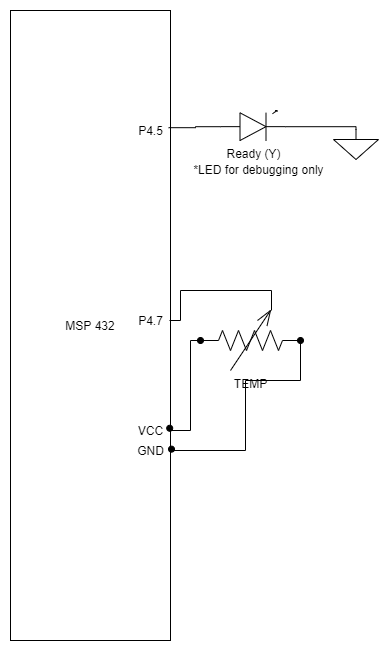

The diagram above was exported from draw.io. Its source (the exported page's mxGraphModel, read from the mxfile embedded in the PNG):
<mxGraphModel dx="1248" dy="677" grid="1" gridSize="10" guides="1" tooltips="1" connect="1" arrows="1" fold="1" page="1" pageScale="1" pageWidth="850" pageHeight="1100" math="0" shadow="0">
  <root>
    <mxCell id="0" />
    <mxCell id="1" parent="0" />
    <mxCell id="6Rn1qmrpEGYT9aiA8iht-1" value="MSP 432" style="whiteSpace=wrap;html=1;" parent="1" vertex="1">
      <mxGeometry x="215" y="40" width="160" height="630" as="geometry" />
    </mxCell>
    <mxCell id="6Rn1qmrpEGYT9aiA8iht-3" value="VCC" style="text;html=1;align=center;verticalAlign=middle;resizable=0;points=[];autosize=1;" parent="1" vertex="1">
      <mxGeometry x="335" y="450" width="40" height="20" as="geometry" />
    </mxCell>
    <mxCell id="6Rn1qmrpEGYT9aiA8iht-5" value="GND" style="text;html=1;align=center;verticalAlign=middle;resizable=0;points=[];autosize=1;" parent="1" vertex="1">
      <mxGeometry x="335" y="470" width="40" height="20" as="geometry" />
    </mxCell>
    <mxCell id="6Rn1qmrpEGYT9aiA8iht-30" style="edgeStyle=orthogonalEdgeStyle;rounded=0;orthogonalLoop=1;jettySize=auto;html=1;exitX=0;exitY=0.5;exitDx=0;exitDy=0;exitPerimeter=0;endArrow=oval;endFill=1;startArrow=oval;startFill=1;entryX=0.98;entryY=0.387;entryDx=0;entryDy=0;entryPerimeter=0;" parent="1" source="6Rn1qmrpEGYT9aiA8iht-29" target="6Rn1qmrpEGYT9aiA8iht-3" edge="1">
      <mxGeometry relative="1" as="geometry">
        <mxPoint x="395" y="460" as="targetPoint" />
        <Array as="points">
          <mxPoint x="395" y="370" />
          <mxPoint x="395" y="460" />
          <mxPoint x="374" y="460" />
        </Array>
      </mxGeometry>
    </mxCell>
    <mxCell id="6Rn1qmrpEGYT9aiA8iht-32" style="edgeStyle=orthogonalEdgeStyle;rounded=0;orthogonalLoop=1;jettySize=auto;html=1;startArrow=none;startFill=0;endArrow=none;endFill=0;entryX=0.975;entryY=0.5;entryDx=0;entryDy=0;entryPerimeter=0;exitX=0.71;exitY=0;exitDx=0;exitDy=0;exitPerimeter=0;" parent="1" source="6Rn1qmrpEGYT9aiA8iht-29" target="6Rn1qmrpEGYT9aiA8iht-33" edge="1">
      <mxGeometry relative="1" as="geometry">
        <mxPoint x="425" y="320" as="targetPoint" />
      </mxGeometry>
    </mxCell>
    <mxCell id="6Rn1qmrpEGYT9aiA8iht-29" value="TEMP" style="pointerEvents=1;verticalLabelPosition=bottom;shadow=0;dashed=0;align=center;html=1;verticalAlign=top;shape=mxgraph.electrical.resistors.variable_resistor_2;rotation=0;" parent="1" vertex="1">
      <mxGeometry x="405" y="340" width="100" height="60" as="geometry" />
    </mxCell>
    <mxCell id="6Rn1qmrpEGYT9aiA8iht-31" style="edgeStyle=orthogonalEdgeStyle;rounded=0;orthogonalLoop=1;jettySize=auto;html=1;exitX=1;exitY=0.5;exitDx=0;exitDy=0;exitPerimeter=0;endArrow=oval;endFill=1;startArrow=oval;startFill=1;entryX=1.025;entryY=0.432;entryDx=0;entryDy=0;entryPerimeter=0;" parent="1" source="6Rn1qmrpEGYT9aiA8iht-29" target="6Rn1qmrpEGYT9aiA8iht-5" edge="1">
      <mxGeometry relative="1" as="geometry">
        <mxPoint x="455" y="480" as="targetPoint" />
        <mxPoint x="425" y="380" as="sourcePoint" />
        <Array as="points">
          <mxPoint x="505" y="410" />
          <mxPoint x="450" y="410" />
          <mxPoint x="450" y="480" />
          <mxPoint x="376" y="480" />
        </Array>
      </mxGeometry>
    </mxCell>
    <mxCell id="6Rn1qmrpEGYT9aiA8iht-33" value="P4.7" style="text;html=1;align=center;verticalAlign=middle;resizable=0;points=[];autosize=1;" parent="1" vertex="1">
      <mxGeometry x="335" y="340" width="40" height="20" as="geometry" />
    </mxCell>
    <mxCell id="hfMCgIPuBD_FU904y1mq-2" style="edgeStyle=orthogonalEdgeStyle;rounded=0;orthogonalLoop=1;jettySize=auto;html=1;exitX=0.5;exitY=0;exitDx=0;exitDy=0;exitPerimeter=0;entryX=1;entryY=0.54;entryDx=0;entryDy=0;entryPerimeter=0;endArrow=none;endFill=0;" parent="1" source="7JoTUr9kXAS0lI3qMVl6-18" target="7JoTUr9kXAS0lI3qMVl6-19" edge="1">
      <mxGeometry relative="1" as="geometry">
        <Array as="points">
          <mxPoint x="561" y="156" />
        </Array>
      </mxGeometry>
    </mxCell>
    <mxCell id="7JoTUr9kXAS0lI3qMVl6-18" value="" style="pointerEvents=1;verticalLabelPosition=bottom;shadow=0;dashed=0;align=center;html=1;verticalAlign=top;shape=mxgraph.electrical.signal_sources.signal_ground;" parent="1" vertex="1">
      <mxGeometry x="538" y="159" width="45" height="30" as="geometry" />
    </mxCell>
    <mxCell id="7JoTUr9kXAS0lI3qMVl6-20" style="edgeStyle=orthogonalEdgeStyle;rounded=0;orthogonalLoop=1;jettySize=auto;html=1;exitX=0;exitY=0.54;exitDx=0;exitDy=0;exitPerimeter=0;endArrow=none;endFill=0;entryX=0.988;entryY=0.186;entryDx=0;entryDy=0;entryPerimeter=0;" parent="1" source="7JoTUr9kXAS0lI3qMVl6-19" target="6Rn1qmrpEGYT9aiA8iht-1" edge="1">
      <mxGeometry relative="1" as="geometry">
        <mxPoint x="390" y="156" as="targetPoint" />
      </mxGeometry>
    </mxCell>
    <mxCell id="7JoTUr9kXAS0lI3qMVl6-19" value="Ready (Y)" style="verticalLabelPosition=bottom;shadow=0;dashed=0;align=center;html=1;verticalAlign=top;shape=mxgraph.electrical.opto_electronics.led_1;pointerEvents=1;" parent="1" vertex="1">
      <mxGeometry x="425" y="140" width="65" height="30" as="geometry" />
    </mxCell>
    <mxCell id="7JoTUr9kXAS0lI3qMVl6-23" value="P4.5" style="text;html=1;align=center;verticalAlign=middle;resizable=0;points=[];autosize=1;" parent="1" vertex="1">
      <mxGeometry x="335" y="150" width="40" height="20" as="geometry" />
    </mxCell>
    <mxCell id="6eMWurxr5Od9ASDhUMAS-1" value="*LED for debugging only" style="text;html=1;align=center;verticalAlign=middle;resizable=0;points=[];autosize=1;" vertex="1" parent="1">
      <mxGeometry x="388" y="189" width="150" height="20" as="geometry" />
    </mxCell>
  </root>
</mxGraphModel>